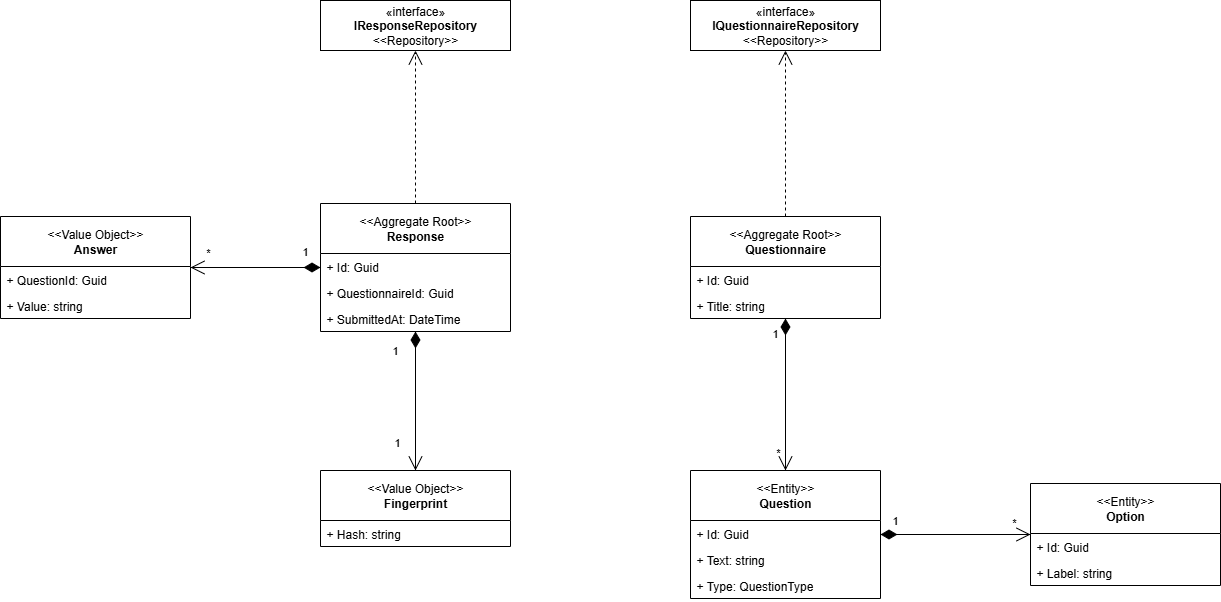

The diagram above was exported from draw.io. Its source (the exported page's mxGraphModel, read from the mxfile embedded in the PNG):
<mxGraphModel dx="2528" dy="914" grid="1" gridSize="10" guides="1" tooltips="1" connect="1" arrows="1" fold="1" page="1" pageScale="1" pageWidth="850" pageHeight="1100" math="0" shadow="0">
  <root>
    <mxCell id="0" />
    <mxCell id="1" parent="0" />
    <mxCell id="1La1y8ovd83G9pA86ToC-14" value="&amp;lt;&amp;lt;Aggregate Root&amp;gt;&amp;gt;&lt;br&gt;&lt;b&gt;Questionnaire&lt;/b&gt;" style="swimlane;fontStyle=0;childLayout=stackLayout;horizontal=1;startSize=50;fillColor=none;horizontalStack=0;resizeParent=1;resizeParentMax=0;resizeLast=0;collapsible=1;marginBottom=0;whiteSpace=wrap;html=1;" parent="1" vertex="1">
      <mxGeometry x="80" y="526" width="190" height="102" as="geometry" />
    </mxCell>
    <mxCell id="1La1y8ovd83G9pA86ToC-15" value="+ Id: Guid" style="text;strokeColor=none;fillColor=none;align=left;verticalAlign=top;spacingLeft=4;spacingRight=4;overflow=hidden;rotatable=0;points=[[0,0.5],[1,0.5]];portConstraint=eastwest;whiteSpace=wrap;html=1;" parent="1La1y8ovd83G9pA86ToC-14" vertex="1">
      <mxGeometry y="50" width="190" height="26" as="geometry" />
    </mxCell>
    <mxCell id="1La1y8ovd83G9pA86ToC-16" value="+ Title: string" style="text;strokeColor=none;fillColor=none;align=left;verticalAlign=top;spacingLeft=4;spacingRight=4;overflow=hidden;rotatable=0;points=[[0,0.5],[1,0.5]];portConstraint=eastwest;whiteSpace=wrap;html=1;" parent="1La1y8ovd83G9pA86ToC-14" vertex="1">
      <mxGeometry y="76" width="190" height="26" as="geometry" />
    </mxCell>
    <mxCell id="1La1y8ovd83G9pA86ToC-21" value="&amp;lt;&amp;lt;Aggregate Root&amp;gt;&amp;gt;&lt;br&gt;&lt;b&gt;Response&lt;/b&gt;" style="swimlane;fontStyle=0;childLayout=stackLayout;horizontal=1;startSize=50;fillColor=none;horizontalStack=0;resizeParent=1;resizeParentMax=0;resizeLast=0;collapsible=1;marginBottom=0;whiteSpace=wrap;html=1;" parent="1" vertex="1">
      <mxGeometry x="-290" y="513" width="190" height="128" as="geometry" />
    </mxCell>
    <mxCell id="1La1y8ovd83G9pA86ToC-22" value="+ Id: Guid" style="text;strokeColor=none;fillColor=none;align=left;verticalAlign=top;spacingLeft=4;spacingRight=4;overflow=hidden;rotatable=0;points=[[0,0.5],[1,0.5]];portConstraint=eastwest;whiteSpace=wrap;html=1;" parent="1La1y8ovd83G9pA86ToC-21" vertex="1">
      <mxGeometry y="50" width="190" height="26" as="geometry" />
    </mxCell>
    <mxCell id="1La1y8ovd83G9pA86ToC-23" value="+ QuestionnaireId: Guid" style="text;strokeColor=none;fillColor=none;align=left;verticalAlign=top;spacingLeft=4;spacingRight=4;overflow=hidden;rotatable=0;points=[[0,0.5],[1,0.5]];portConstraint=eastwest;whiteSpace=wrap;html=1;" parent="1La1y8ovd83G9pA86ToC-21" vertex="1">
      <mxGeometry y="76" width="190" height="26" as="geometry" />
    </mxCell>
    <mxCell id="1La1y8ovd83G9pA86ToC-25" value="+ SubmittedAt:&amp;nbsp;DateTime" style="text;strokeColor=none;fillColor=none;align=left;verticalAlign=top;spacingLeft=4;spacingRight=4;overflow=hidden;rotatable=0;points=[[0,0.5],[1,0.5]];portConstraint=eastwest;whiteSpace=wrap;html=1;" parent="1La1y8ovd83G9pA86ToC-21" vertex="1">
      <mxGeometry y="102" width="190" height="26" as="geometry" />
    </mxCell>
    <mxCell id="1La1y8ovd83G9pA86ToC-27" value="&amp;lt;&amp;lt;Entity&amp;gt;&amp;gt;&lt;br&gt;&lt;b&gt;Option&lt;/b&gt;" style="swimlane;fontStyle=0;childLayout=stackLayout;horizontal=1;startSize=50;fillColor=none;horizontalStack=0;resizeParent=1;resizeParentMax=0;resizeLast=0;collapsible=1;marginBottom=0;whiteSpace=wrap;html=1;" parent="1" vertex="1">
      <mxGeometry x="420" y="793" width="190" height="102" as="geometry" />
    </mxCell>
    <mxCell id="1La1y8ovd83G9pA86ToC-28" value="+ Id: Guid" style="text;strokeColor=none;fillColor=none;align=left;verticalAlign=top;spacingLeft=4;spacingRight=4;overflow=hidden;rotatable=0;points=[[0,0.5],[1,0.5]];portConstraint=eastwest;whiteSpace=wrap;html=1;" parent="1La1y8ovd83G9pA86ToC-27" vertex="1">
      <mxGeometry y="50" width="190" height="26" as="geometry" />
    </mxCell>
    <mxCell id="1La1y8ovd83G9pA86ToC-29" value="+ Label: string" style="text;strokeColor=none;fillColor=none;align=left;verticalAlign=top;spacingLeft=4;spacingRight=4;overflow=hidden;rotatable=0;points=[[0,0.5],[1,0.5]];portConstraint=eastwest;whiteSpace=wrap;html=1;" parent="1La1y8ovd83G9pA86ToC-27" vertex="1">
      <mxGeometry y="76" width="190" height="26" as="geometry" />
    </mxCell>
    <mxCell id="1La1y8ovd83G9pA86ToC-32" value="&amp;lt;&amp;lt;Entity&amp;gt;&amp;gt;&lt;br&gt;&lt;b&gt;Question&lt;/b&gt;" style="swimlane;fontStyle=0;childLayout=stackLayout;horizontal=1;startSize=50;fillColor=none;horizontalStack=0;resizeParent=1;resizeParentMax=0;resizeLast=0;collapsible=1;marginBottom=0;whiteSpace=wrap;html=1;" parent="1" vertex="1">
      <mxGeometry x="80" y="780" width="190" height="128" as="geometry" />
    </mxCell>
    <mxCell id="1La1y8ovd83G9pA86ToC-33" value="+ Id: Guid" style="text;strokeColor=none;fillColor=none;align=left;verticalAlign=top;spacingLeft=4;spacingRight=4;overflow=hidden;rotatable=0;points=[[0,0.5],[1,0.5]];portConstraint=eastwest;whiteSpace=wrap;html=1;" parent="1La1y8ovd83G9pA86ToC-32" vertex="1">
      <mxGeometry y="50" width="190" height="26" as="geometry" />
    </mxCell>
    <mxCell id="1La1y8ovd83G9pA86ToC-34" value="+ Text: string" style="text;strokeColor=none;fillColor=none;align=left;verticalAlign=top;spacingLeft=4;spacingRight=4;overflow=hidden;rotatable=0;points=[[0,0.5],[1,0.5]];portConstraint=eastwest;whiteSpace=wrap;html=1;" parent="1La1y8ovd83G9pA86ToC-32" vertex="1">
      <mxGeometry y="76" width="190" height="26" as="geometry" />
    </mxCell>
    <mxCell id="1La1y8ovd83G9pA86ToC-35" value="+ Type: QuestionType" style="text;strokeColor=none;fillColor=none;align=left;verticalAlign=top;spacingLeft=4;spacingRight=4;overflow=hidden;rotatable=0;points=[[0,0.5],[1,0.5]];portConstraint=eastwest;whiteSpace=wrap;html=1;" parent="1La1y8ovd83G9pA86ToC-32" vertex="1">
      <mxGeometry y="102" width="190" height="26" as="geometry" />
    </mxCell>
    <mxCell id="1La1y8ovd83G9pA86ToC-46" value="" style="endArrow=none;html=1;edgeStyle=orthogonalEdgeStyle;rounded=0;" parent="1" source="1La1y8ovd83G9pA86ToC-32" target="1La1y8ovd83G9pA86ToC-27" edge="1">
      <mxGeometry relative="1" as="geometry">
        <mxPoint x="410" y="650" as="sourcePoint" />
        <mxPoint x="570" y="650" as="targetPoint" />
      </mxGeometry>
    </mxCell>
    <mxCell id="1La1y8ovd83G9pA86ToC-47" value="1" style="edgeLabel;resizable=0;html=1;align=left;verticalAlign=bottom;" parent="1La1y8ovd83G9pA86ToC-46" connectable="0" vertex="1">
      <mxGeometry x="-1" relative="1" as="geometry">
        <mxPoint x="10" y="-6" as="offset" />
      </mxGeometry>
    </mxCell>
    <mxCell id="1La1y8ovd83G9pA86ToC-48" value="*" style="edgeLabel;resizable=0;html=1;align=right;verticalAlign=bottom;" parent="1La1y8ovd83G9pA86ToC-46" connectable="0" vertex="1">
      <mxGeometry x="1" relative="1" as="geometry">
        <mxPoint x="-15" y="-4" as="offset" />
      </mxGeometry>
    </mxCell>
    <mxCell id="1La1y8ovd83G9pA86ToC-50" value="&amp;lt;&amp;lt;Value Object&lt;span style=&quot;background-color: transparent; color: light-dark(rgb(0, 0, 0), rgb(255, 255, 255));&quot;&gt;&amp;gt;&amp;gt;&lt;/span&gt;&lt;div&gt;&lt;b&gt;Answer&lt;/b&gt;&lt;/div&gt;" style="swimlane;fontStyle=0;childLayout=stackLayout;horizontal=1;startSize=50;fillColor=none;horizontalStack=0;resizeParent=1;resizeParentMax=0;resizeLast=0;collapsible=1;marginBottom=0;whiteSpace=wrap;html=1;" parent="1" vertex="1">
      <mxGeometry x="-610" y="526" width="190" height="102" as="geometry" />
    </mxCell>
    <mxCell id="1La1y8ovd83G9pA86ToC-51" value="+ QuestionId: Guid" style="text;strokeColor=none;fillColor=none;align=left;verticalAlign=top;spacingLeft=4;spacingRight=4;overflow=hidden;rotatable=0;points=[[0,0.5],[1,0.5]];portConstraint=eastwest;whiteSpace=wrap;html=1;" parent="1La1y8ovd83G9pA86ToC-50" vertex="1">
      <mxGeometry y="50" width="190" height="26" as="geometry" />
    </mxCell>
    <mxCell id="1La1y8ovd83G9pA86ToC-52" value="+ Value: string" style="text;strokeColor=none;fillColor=none;align=left;verticalAlign=top;spacingLeft=4;spacingRight=4;overflow=hidden;rotatable=0;points=[[0,0.5],[1,0.5]];portConstraint=eastwest;whiteSpace=wrap;html=1;" parent="1La1y8ovd83G9pA86ToC-50" vertex="1">
      <mxGeometry y="76" width="190" height="26" as="geometry" />
    </mxCell>
    <mxCell id="1La1y8ovd83G9pA86ToC-55" value="&amp;lt;&amp;lt;Value Object&lt;span style=&quot;background-color: transparent; color: light-dark(rgb(0, 0, 0), rgb(255, 255, 255));&quot;&gt;&amp;gt;&amp;gt;&lt;/span&gt;&lt;div&gt;&lt;b&gt;Fingerprint&lt;/b&gt;&lt;/div&gt;" style="swimlane;fontStyle=0;childLayout=stackLayout;horizontal=1;startSize=50;fillColor=none;horizontalStack=0;resizeParent=1;resizeParentMax=0;resizeLast=0;collapsible=1;marginBottom=0;whiteSpace=wrap;html=1;" parent="1" vertex="1">
      <mxGeometry x="-290" y="780" width="190" height="76" as="geometry" />
    </mxCell>
    <mxCell id="1La1y8ovd83G9pA86ToC-56" value="+ Hash: string" style="text;strokeColor=none;fillColor=none;align=left;verticalAlign=top;spacingLeft=4;spacingRight=4;overflow=hidden;rotatable=0;points=[[0,0.5],[1,0.5]];portConstraint=eastwest;whiteSpace=wrap;html=1;" parent="1La1y8ovd83G9pA86ToC-55" vertex="1">
      <mxGeometry y="50" width="190" height="26" as="geometry" />
    </mxCell>
    <mxCell id="1La1y8ovd83G9pA86ToC-58" value="" style="endArrow=none;html=1;edgeStyle=orthogonalEdgeStyle;rounded=0;" parent="1" source="1La1y8ovd83G9pA86ToC-21" target="1La1y8ovd83G9pA86ToC-50" edge="1">
      <mxGeometry relative="1" as="geometry">
        <mxPoint x="-70" y="770" as="sourcePoint" />
        <mxPoint x="90" y="770" as="targetPoint" />
      </mxGeometry>
    </mxCell>
    <mxCell id="1La1y8ovd83G9pA86ToC-60" value="*" style="edgeLabel;resizable=0;html=1;align=right;verticalAlign=bottom;" parent="1La1y8ovd83G9pA86ToC-58" connectable="0" vertex="1">
      <mxGeometry x="1" relative="1" as="geometry">
        <mxPoint x="20" y="-7" as="offset" />
      </mxGeometry>
    </mxCell>
    <mxCell id="1La1y8ovd83G9pA86ToC-62" value="1" style="endArrow=open;html=1;endSize=12;startArrow=diamondThin;startSize=14;startFill=1;edgeStyle=orthogonalEdgeStyle;align=left;verticalAlign=bottom;rounded=0;" parent="1" source="1La1y8ovd83G9pA86ToC-21" target="1La1y8ovd83G9pA86ToC-50" edge="1">
      <mxGeometry x="-0.6923" y="-7" relative="1" as="geometry">
        <mxPoint x="20" y="690" as="sourcePoint" />
        <mxPoint x="180" y="690" as="targetPoint" />
        <mxPoint as="offset" />
      </mxGeometry>
    </mxCell>
    <mxCell id="1La1y8ovd83G9pA86ToC-63" value="" style="endArrow=none;html=1;edgeStyle=orthogonalEdgeStyle;rounded=0;" parent="1" source="1La1y8ovd83G9pA86ToC-21" target="1La1y8ovd83G9pA86ToC-55" edge="1">
      <mxGeometry relative="1" as="geometry">
        <mxPoint x="420" y="620" as="sourcePoint" />
        <mxPoint x="580" y="620" as="targetPoint" />
      </mxGeometry>
    </mxCell>
    <mxCell id="1La1y8ovd83G9pA86ToC-65" value="1" style="edgeLabel;resizable=0;html=1;align=right;verticalAlign=bottom;" parent="1La1y8ovd83G9pA86ToC-63" connectable="0" vertex="1">
      <mxGeometry x="1" relative="1" as="geometry">
        <mxPoint x="-15" y="-20" as="offset" />
      </mxGeometry>
    </mxCell>
    <mxCell id="1La1y8ovd83G9pA86ToC-66" value="1" style="endArrow=open;html=1;endSize=12;startArrow=diamondThin;startSize=14;startFill=1;edgeStyle=orthogonalEdgeStyle;align=left;verticalAlign=bottom;rounded=0;" parent="1" source="1La1y8ovd83G9pA86ToC-21" target="1La1y8ovd83G9pA86ToC-55" edge="1">
      <mxGeometry x="-0.5873" y="-25" relative="1" as="geometry">
        <mxPoint x="-60" y="700" as="sourcePoint" />
        <mxPoint x="100" y="700" as="targetPoint" />
        <mxPoint as="offset" />
      </mxGeometry>
    </mxCell>
    <mxCell id="1La1y8ovd83G9pA86ToC-75" value="«interface»&lt;br&gt;&lt;b&gt;IQuestionnaireRepository&lt;/b&gt;&lt;br&gt;&amp;lt;&amp;lt;Repository&amp;gt;&amp;gt;" style="html=1;whiteSpace=wrap;" parent="1" vertex="1">
      <mxGeometry x="80" y="310" width="190" height="50" as="geometry" />
    </mxCell>
    <mxCell id="1La1y8ovd83G9pA86ToC-76" value="«interface»&lt;br&gt;&lt;b&gt;IResponseRepository&lt;br&gt;&lt;/b&gt;&amp;lt;&amp;lt;Repository&amp;gt;&amp;gt;" style="html=1;whiteSpace=wrap;" parent="1" vertex="1">
      <mxGeometry x="-290" y="310" width="190" height="50" as="geometry" />
    </mxCell>
    <mxCell id="1La1y8ovd83G9pA86ToC-77" value="&lt;div&gt;&lt;br&gt;&lt;/div&gt;&lt;div&gt;&lt;br&gt;&lt;/div&gt;" style="endArrow=open;endSize=12;dashed=1;html=1;rounded=0;" parent="1" source="1La1y8ovd83G9pA86ToC-21" target="1La1y8ovd83G9pA86ToC-76" edge="1">
      <mxGeometry width="160" relative="1" as="geometry">
        <mxPoint x="-10" y="480" as="sourcePoint" />
        <mxPoint x="150" y="480" as="targetPoint" />
      </mxGeometry>
    </mxCell>
    <mxCell id="1La1y8ovd83G9pA86ToC-79" value="&lt;div&gt;&lt;br&gt;&lt;/div&gt;&lt;div&gt;&lt;br&gt;&lt;/div&gt;" style="endArrow=open;html=1;endSize=12;startArrow=diamondThin;startSize=14;startFill=1;edgeStyle=orthogonalEdgeStyle;align=left;verticalAlign=bottom;rounded=0;" parent="1" source="1La1y8ovd83G9pA86ToC-32" target="1La1y8ovd83G9pA86ToC-27" edge="1">
      <mxGeometry x="-1" y="3" relative="1" as="geometry">
        <mxPoint x="170" y="680" as="sourcePoint" />
        <mxPoint x="330" y="680" as="targetPoint" />
      </mxGeometry>
    </mxCell>
    <mxCell id="1La1y8ovd83G9pA86ToC-80" value="" style="endArrow=none;html=1;edgeStyle=orthogonalEdgeStyle;rounded=0;" parent="1" source="1La1y8ovd83G9pA86ToC-14" target="1La1y8ovd83G9pA86ToC-32" edge="1">
      <mxGeometry relative="1" as="geometry">
        <mxPoint x="170" y="680" as="sourcePoint" />
        <mxPoint x="330" y="680" as="targetPoint" />
      </mxGeometry>
    </mxCell>
    <mxCell id="1La1y8ovd83G9pA86ToC-81" value="1" style="edgeLabel;resizable=0;html=1;align=left;verticalAlign=bottom;" parent="1La1y8ovd83G9pA86ToC-80" connectable="0" vertex="1">
      <mxGeometry x="-1" relative="1" as="geometry">
        <mxPoint x="-15" y="23" as="offset" />
      </mxGeometry>
    </mxCell>
    <mxCell id="1La1y8ovd83G9pA86ToC-82" value="*" style="edgeLabel;resizable=0;html=1;align=right;verticalAlign=bottom;" parent="1La1y8ovd83G9pA86ToC-80" connectable="0" vertex="1">
      <mxGeometry x="1" relative="1" as="geometry">
        <mxPoint x="-5" y="-10" as="offset" />
      </mxGeometry>
    </mxCell>
    <mxCell id="1La1y8ovd83G9pA86ToC-83" value="" style="endArrow=open;html=1;endSize=12;startArrow=diamondThin;startSize=14;startFill=1;edgeStyle=orthogonalEdgeStyle;align=left;verticalAlign=bottom;rounded=0;" parent="1" source="1La1y8ovd83G9pA86ToC-14" target="1La1y8ovd83G9pA86ToC-32" edge="1">
      <mxGeometry x="-1" y="3" relative="1" as="geometry">
        <mxPoint x="170" y="680" as="sourcePoint" />
        <mxPoint x="330" y="680" as="targetPoint" />
      </mxGeometry>
    </mxCell>
    <mxCell id="1La1y8ovd83G9pA86ToC-84" value="" style="endArrow=open;endSize=12;dashed=1;html=1;rounded=0;entryX=0.5;entryY=1;entryDx=0;entryDy=0;entryPerimeter=0;exitX=0.5;exitY=0;exitDx=0;exitDy=0;" parent="1" source="1La1y8ovd83G9pA86ToC-14" target="1La1y8ovd83G9pA86ToC-75" edge="1">
      <mxGeometry width="160" relative="1" as="geometry">
        <mxPoint x="150" y="600" as="sourcePoint" />
        <mxPoint x="310" y="600" as="targetPoint" />
      </mxGeometry>
    </mxCell>
  </root>
</mxGraphModel>